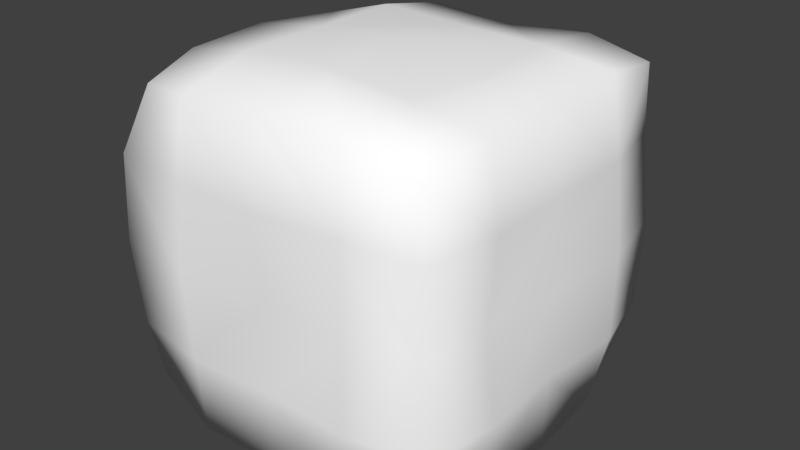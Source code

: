 # Source: wall.blend  (saved by Blender 2.78.0; exported with 4.5.12 LTS)
import bpy
from mathutils import Matrix  # noqa: F401  (used for matrix-valued properties, if any)

bpy.ops.wm.read_factory_settings(use_empty=True)
scene = bpy.context.scene
scene.name = 'Scene'

# ---- collections
col_collection_1 = bpy.data.collections.new('Collection 1'); scene.collection.children.link(col_collection_1)

# ---- materials (node trees are filled in below, after node groups)
mat_killerfrosticeblock = bpy.data.materials.new('KillerFrostIceBlock')
mat_killerfrosticeblock.alpha_threshold = 0.0
mat_killerfrosticeblock.use_transparent_shadow = False
mat_killerfrosticeblock.diffuse_color = (1.0, 1.0, 1.0, 1.0)
mat_killerfrosticeblock.roughness = 0.5
mat_killerfrosticeblock.specular_intensity = 1.0

# ---- material node trees

# ---- world
world_world = bpy.data.worlds.new('World'); scene.world = world_world
world_world.color = (0.05088, 0.05088, 0.05088)
world_world.use_sun_shadow = False
world_world.sun_shadow_jitter_overblur = 0.0
world_world.cycles.sampling_method = 'MANUAL'

# ---- meshes
me_killerfrosticeblock = bpy.data.meshes.new('KillerFrostIceBlock')
me_killerfrosticeblock.from_pydata([(0.2789, 0.1423, 0.1421), (0.2528, 0.2584, -0.001735), (0.2581, 0.2627, 0.1417), (0.2766, 0.1422, -8.3e-05), (0.2648, 0.000172, 0.1411), (0.283, -0.1417, 0.1414), (0.2421, -0.2377, 0.2417), (0.2645, -0.2591, 0.1393), (0.141, -0.2615, 0.141), (0.1399, -0.2618, 0.2641), (7.4e-05, -0.2751, 0.1426), (0.1423, -0.1423, 0.283), (0.2658, -0.1413, 0.2598), (0.2462, 0.000132, 0.2553), (0.1409, 0.000348, 0.2786), (1.7e-05, -0.1424, 0.2794), (0.000273, -0.2721, 0.2703), (-0.1425, -0.1423, 0.2869), (-0.142, -0.2733, 0.2753), (-0.142, -0.2831, 0.1424), (-0.2639, -0.2387, 0.2504), (-0.2716, -0.141, 0.2688), (-0.1431, -1.1e-05, 0.2962), (-0.2786, 1e-06, 0.2784), (-0.2731, 0.1411, 0.2737), (-0.1425, 0.1425, 0.2866), (-2e-05, 0.1424, 0.2931), (0.1415, 0.1428, 0.2795), (4.2e-05, 3.5e-05, 0.2742), (2.6e-05, 0.2682, 0.2732), (0.1418, 0.1427, -0.2894), (-0.000364, 0.2536, -0.2711), (0.1425, 0.2683, -0.2701), (0.2546, 0.2528, -0.2505), (0.2501, 0.1405, -0.2674), (-0.1424, 6.9e-05, -0.2744), (-0.2655, 0.1408, -0.2639), (-0.1421, 0.1422, -0.2811), (-0.000605, 0.1437, -0.2947), (0.1404, 0.001956, -0.3036), (0.267, -6e-05, -0.2701), (-0.000485, 0.000198, -0.2855), (-0.1425, -0.1425, -0.2768), (0.142, -0.1412, -0.2858), (0.000111, -0.1422, -0.2847), (0.1405, -0.2606, -0.248), (-0.2623, -0.256, -0.2626), (-0.1423, -0.2685, -0.2666), (0.142, 0.2729, -0.000176), (0.1407, 0.2817, -0.1419), (0.001117, 0.2999, -0.000213), (5e-06, 0.2832, -0.1424), (-0.1425, 0.2867, -3.2e-05), (-0.1423, 0.2878, -0.1427), (0.1421, 0.284, 0.1425), (4.3e-05, 0.294, 0.1425), (-0.1424, 0.2874, 0.1426), (-0.1407, 0.2581, 0.2704), (0.1421, 0.2756, 0.2724), (-0.1421, 0.263, -0.2699), (-0.2486, 0.239, -0.2414), (-0.2838, 0.1424, 0.1425), (-0.2772, 0.1423, 1.5e-05), (-0.2785, -0.000158, 0.1423), (-0.2793, -0.000393, 0.000112), (-0.2901, -0.1422, 0.1421), (-0.2865, -0.1424, 1.7e-05), (-0.2625, -0.2623, 0.1417), (-0.2637, 0.2637, 0.1417), (-0.2378, 0.2452, 0.2456), (-0.142, -0.2662, 0.000528), (-0.2651, -0.2662, -0.00012), (-0.2856, -0.1427, -0.1423), (-0.2671, -0.000475, -0.1424), (-0.2763, 0.1419, -0.1422), (-0.2714, -0.000588, -0.2663), (-0.2734, -0.1428, -0.2772), (-0.2482, 0.2566, -0.1384), (-0.2698, 0.2667, 4.5e-05), (-0.1424, -0.2835, -0.1424), (0.000954, -0.265, -0.2586), (6.4e-05, -0.2831, -0.1421), (0.142, -0.2787, -0.1417), (0.2421, -0.2398, -0.2377), (0.2635, -0.2641, -0.1414), (0.1424, -0.2809, -5.2e-05), (0.2715, -0.271, 1.9e-05), (0.000556, -0.2631, 0.000384), (-0.2731, -0.266, -0.1425), (0.2774, -0.1426, 8.9e-05), (0.2911, -0.1427, -0.1422), (0.2929, -0.000503, -0.1421), (0.2813, -0.000127, -0.000218), (0.2783, 0.1419, -0.1427), (0.2639, -0.1413, -0.2636), (0.2595, 0.2668, -0.144), (0.2447, 0.2412, 0.2495), (0.2579, 0.1416, 0.26)], [], [(0, 1, 2), (1, 0, 3), (4, 3, 0), (5, 6, 7), (6, 8, 7), (9, 8, 6), (9, 10, 8), (6, 11, 9), (11, 6, 12), (13, 11, 12), (14, 11, 13), (14, 15, 11), (15, 9, 11), (9, 15, 16), (17, 16, 15), (16, 17, 18), (16, 10, 9), (16, 19, 10), (18, 19, 16), (20, 19, 18), (17, 20, 18), (21, 20, 17), (22, 21, 17), (23, 21, 22), (22, 24, 23), (24, 22, 25), (26, 14, 27), (14, 26, 28), (25, 28, 26), (28, 25, 22), (17, 28, 22), (28, 17, 15), (15, 14, 28), (27, 29, 26), (13, 27, 14), (30, 31, 32), (33, 30, 32), (30, 33, 34), (35, 36, 37), (37, 31, 38), (31, 30, 38), (39, 38, 30), (34, 39, 30), (39, 34, 40), (41, 42, 35), (37, 41, 35), (41, 37, 38), (38, 39, 41), (43, 41, 39), (41, 43, 44), (42, 41, 44), (40, 43, 39), (45, 44, 43), (46, 42, 47), (48, 49, 50), (50, 49, 51), (51, 52, 50), (52, 51, 53), (50, 54, 48), (54, 50, 55), (52, 55, 50), (55, 52, 56), (57, 55, 56), (55, 58, 54), (51, 59, 53), (60, 53, 59), (61, 62, 63), (63, 62, 64), (63, 64, 65), (65, 64, 66), (65, 66, 67), (68, 62, 61), (61, 69, 68), (20, 65, 67), (19, 20, 67), (70, 67, 71), (67, 66, 71), (66, 72, 71), (66, 73, 72), (64, 73, 66), (64, 74, 73), (74, 64, 62), (72, 75, 76), (75, 72, 73), (62, 77, 74), (78, 77, 62), (62, 68, 78), (79, 80, 81), (82, 83, 84), (85, 84, 86), (84, 85, 82), (87, 82, 85), (82, 87, 81), (70, 81, 87), (81, 70, 79), (71, 79, 70), (79, 71, 88), (71, 72, 88), (67, 70, 19), (70, 10, 19), (10, 70, 87), (10, 87, 8), (8, 87, 85), (8, 85, 7), (7, 85, 86), (89, 7, 86), (84, 89, 86), (89, 84, 90), (91, 89, 90), (89, 91, 92), (93, 92, 91), (92, 93, 3), (3, 4, 92), (5, 92, 4), (92, 5, 89), (7, 89, 5), (84, 83, 90), (90, 83, 94), (94, 91, 90), (1, 93, 95), (3, 93, 1), (96, 0, 2), (97, 0, 96), (13, 0, 97), (0, 13, 4), (13, 5, 4), (12, 5, 13), (6, 5, 12), (25, 69, 24), (69, 25, 57), (26, 57, 25), (57, 26, 29), (29, 27, 58), (58, 27, 96), (96, 27, 97), (27, 13, 97), (36, 35, 75), (60, 37, 36), (37, 60, 59), (31, 37, 59), (75, 42, 76), (42, 75, 35), (43, 40, 94), (83, 43, 94), (43, 83, 45), (44, 45, 80), (80, 42, 44), (42, 80, 47), (42, 46, 76), (49, 1, 95), (1, 54, 2), (54, 1, 48), (1, 49, 48), (68, 52, 78), (56, 52, 68), (69, 56, 68), (57, 56, 69), (29, 55, 57), (58, 55, 29), (96, 54, 58), (54, 96, 2), (33, 49, 95), (49, 33, 32), (31, 49, 32), (49, 31, 51), (59, 51, 31), (53, 60, 77), (77, 52, 53), (52, 77, 78), (69, 61, 24), (63, 24, 61), (24, 63, 23), (23, 63, 21), (21, 63, 65), (21, 65, 20), (46, 72, 76), (73, 36, 75), (74, 36, 73), (74, 60, 36), (77, 60, 74), (46, 79, 88), (79, 46, 47), (80, 79, 47), (45, 81, 80), (81, 45, 82), (83, 82, 45), (72, 46, 88), (91, 94, 40), (34, 91, 40), (91, 34, 93), (33, 93, 34), (93, 33, 95)])
me_killerfrosticeblock.polygons.foreach_set('use_smooth', [True] * 192)
_uv = me_killerfrosticeblock.uv_layers.new(name='UVMap')
_uv.uv.foreach_set('vector', [0.916, 0.3804, 0.9985, 0.2573, 0.9985, 0.3804, 0.9985, 0.2573, 0.916, 0.3804, 0.916, 0.2573, 0.8335, 0.3804, 0.916, 0.2573, 0.916, 0.3804, 0.751, 0.3804, 0.6685, 0.5034, 0.6685, 0.3804, 0.6685, 0.5034, 0.5859, 0.3804, 0.6685, 0.3804, 0.5859, 0.5034, 0.5859, 0.3804, 0.6685, 0.5034, 0.5859, 0.5034, 0.5034, 0.3804, 0.5859, 0.3804, 0.6685, 0.5034, 0.5859, 0.6265, 0.5859, 0.5034, 0.5859, 0.6265, 0.6685, 0.5034, 0.6685, 0.6265, 0.6685, 0.7495, 0.5859, 0.6265, 0.6685, 0.6265, 0.5859, 0.7495, 0.5859, 0.6265, 0.6685, 0.7495, 0.5859, 0.7495, 0.5034, 0.6265, 0.5859, 0.6265, 0.5034, 0.6265, 0.5859, 0.5034, 0.5859, 0.6265, 0.5859, 0.5034, 0.5034, 0.6265, 0.5034, 0.5034, 0.4214, 0.6265, 0.5034, 0.5034, 0.5034, 0.6265, 0.5034, 0.5034, 0.4214, 0.6265, 0.4214, 0.5034, 0.5034, 0.5034, 0.5034, 0.3804, 0.5859, 0.5034, 0.5034, 0.5034, 0.4214, 0.3804, 0.5034, 0.3804, 0.4214, 0.5034, 0.4214, 0.3804, 0.5034, 0.5034, 0.3389, 0.5034, 0.4214, 0.3804, 0.4214, 0.5034, 0.4214, 0.6265, 0.3389, 0.5034, 0.4214, 0.5034, 0.3389, 0.6265, 0.3389, 0.5034, 0.4214, 0.6265, 0.4214, 0.7495, 0.3389, 0.6265, 0.4214, 0.6265, 0.3389, 0.7495, 0.3389, 0.6265, 0.4214, 0.7495, 0.4214, 0.7495, 0.3389, 0.8724, 0.3389, 0.7495, 0.3389, 0.8724, 0.4214, 0.7495, 0.4214, 0.8724, 0.5034, 0.8724, 0.5859, 0.7495, 0.5859, 0.8724, 0.5859, 0.7495, 0.5034, 0.8724, 0.5034, 0.7495, 0.4214, 0.8724, 0.5034, 0.7495, 0.5034, 0.8724, 0.5034, 0.7495, 0.4214, 0.8724, 0.4214, 0.7495, 0.4214, 0.6265, 0.5034, 0.7495, 0.4214, 0.7495, 0.5034, 0.7495, 0.4214, 0.6265, 0.5034, 0.6265, 0.5034, 0.6265, 0.5859, 0.7495, 0.5034, 0.7495, 0.5859, 0.8724, 0.5034, 0.9954, 0.5034, 0.8724, 0.6685, 0.7495, 0.5859, 0.8724, 0.5859, 0.7495, 0.08832, 0.875, 0.1666, 0.995, 0.08832, 0.995, 0.01003, 0.995, 0.08832, 0.875, 0.08832, 0.995, 0.08832, 0.875, 0.01003, 0.995, 0.01003, 0.875, 0.245, 0.755, 0.3232, 0.875, 0.245, 0.875, 0.245, 0.875, 0.1666, 0.995, 0.1666, 0.875, 0.1666, 0.995, 0.08832, 0.875, 0.1666, 0.875, 0.08832, 0.755, 0.1666, 0.875, 0.08832, 0.875, 0.01003, 0.875, 0.08832, 0.755, 0.08832, 0.875, 0.08832, 0.755, 0.01003, 0.875, 0.01003, 0.755, 0.1666, 0.755, 0.245, 0.635, 0.245, 0.755, 0.245, 0.875, 0.1666, 0.755, 0.245, 0.755, 0.1666, 0.755, 0.245, 0.875, 0.1666, 0.875, 0.1666, 0.875, 0.08832, 0.755, 0.1666, 0.755, 0.08832, 0.635, 0.1666, 0.755, 0.08832, 0.755, 0.1666, 0.755, 0.08832, 0.635, 0.1666, 0.635, 0.245, 0.635, 0.1666, 0.755, 0.1666, 0.635, 0.01003, 0.755, 0.08832, 0.635, 0.08832, 0.755, 0.08832, 0.5149, 0.1666, 0.635, 0.08832, 0.635, 0.3232, 0.5149, 0.245, 0.635, 0.245, 0.5149, 0.7627, 0.7549, 0.7627, 0.6348, 0.8408, 0.7549, 0.8408, 0.7549, 0.7627, 0.6348, 0.8408, 0.6348, 0.8408, 0.6348, 0.9194, 0.7549, 0.8408, 0.7549, 0.9194, 0.7549, 0.8408, 0.6348, 0.9194, 0.6348, 0.8408, 0.7549, 0.7627, 0.8749, 0.7627, 0.7549, 0.7627, 0.8749, 0.8408, 0.7549, 0.8408, 0.8749, 0.9194, 0.7549, 0.8408, 0.8749, 0.8408, 0.7549, 0.8408, 0.8749, 0.9194, 0.7549, 0.9194, 0.8749, 0.9194, 0.9949, 0.8408, 0.8749, 0.9194, 0.8749, 0.8408, 0.8749, 0.7627, 0.9949, 0.7627, 0.8749, 0.8408, 0.6348, 0.9194, 0.5149, 0.9194, 0.6348, 0.9976, 0.5149, 0.9194, 0.6348, 0.9194, 0.5149, 0.09149, 0.3804, 0.09149, 0.2573, 0.174, 0.3804, 0.174, 0.3804, 0.09149, 0.2573, 0.174, 0.2573, 0.174, 0.3804, 0.174, 0.2573, 0.2563, 0.3804, 0.2563, 0.3804, 0.174, 0.2573, 0.2563, 0.2573, 0.2563, 0.3804, 0.2563, 0.2573, 0.3389, 0.3804, 0.009026, 0.3804, 0.09149, 0.2573, 0.09149, 0.3804, 0.09149, 0.3804, 0.009026, 0.5034, 0.009026, 0.3804, 0.3389, 0.5034, 0.2563, 0.3804, 0.3389, 0.3804, 0.4214, 0.3804, 0.3389, 0.5034, 0.3389, 0.3804, 0.4214, 0.2573, 0.3389, 0.3804, 0.3389, 0.2573, 0.3389, 0.3804, 0.2563, 0.2573, 0.3389, 0.2573, 0.2563, 0.2573, 0.2563, 0.1348, 0.3389, 0.2573, 0.2563, 0.2573, 0.174, 0.1348, 0.2563, 0.1348, 0.174, 0.2573, 0.174, 0.1348, 0.2563, 0.2573, 0.174, 0.2573, 0.09149, 0.1348, 0.174, 0.1348, 0.09149, 0.1348, 0.174, 0.2573, 0.09149, 0.2573, 0.2563, 0.1348, 0.174, 0.01172, 0.2563, 0.01172, 0.174, 0.01172, 0.2563, 0.1348, 0.174, 0.1348, 0.09149, 0.2573, 0.009026, 0.1348, 0.09149, 0.1348, 0.009026, 0.2573, 0.009026, 0.1348, 0.09149, 0.2573, 0.09149, 0.2573, 0.009026, 0.3804, 0.009026, 0.2573, 0.4214, 0.1348, 0.5034, 0.01172, 0.5034, 0.1348, 0.5859, 0.1348, 0.6685, 0.01172, 0.6685, 0.1348, 0.5859, 0.2573, 0.6685, 0.1348, 0.6685, 0.2573, 0.6685, 0.1348, 0.5859, 0.2573, 0.5859, 0.1348, 0.5034, 0.2573, 0.5859, 0.1348, 0.5859, 0.2573, 0.5859, 0.1348, 0.5034, 0.2573, 0.5034, 0.1348, 0.4214, 0.2573, 0.5034, 0.1348, 0.5034, 0.2573, 0.5034, 0.1348, 0.4214, 0.2573, 0.4214, 0.1348, 0.3389, 0.2573, 0.4214, 0.1348, 0.4214, 0.2573, 0.4214, 0.1348, 0.3389, 0.2573, 0.3389, 0.1348, 0.3389, 0.2573, 0.2563, 0.1348, 0.3389, 0.1348, 0.3389, 0.3804, 0.4214, 0.2573, 0.4214, 0.3804, 0.4214, 0.2573, 0.5034, 0.3804, 0.4214, 0.3804, 0.5034, 0.3804, 0.4214, 0.2573, 0.5034, 0.2573, 0.5034, 0.3804, 0.5034, 0.2573, 0.5859, 0.3804, 0.5859, 0.3804, 0.5034, 0.2573, 0.5859, 0.2573, 0.5859, 0.3804, 0.5859, 0.2573, 0.6685, 0.3804, 0.6685, 0.3804, 0.5859, 0.2573, 0.6685, 0.2573, 0.751, 0.2573, 0.6685, 0.3804, 0.6685, 0.2573, 0.6685, 0.1348, 0.751, 0.2573, 0.6685, 0.2573, 0.751, 0.2573, 0.6685, 0.1348, 0.751, 0.1348, 0.8335, 0.1348, 0.751, 0.2573, 0.751, 0.1348, 0.751, 0.2573, 0.8335, 0.1348, 0.8335, 0.2573, 0.916, 0.1348, 0.8335, 0.2573, 0.8335, 0.1348, 0.8335, 0.2573, 0.916, 0.1348, 0.916, 0.2573, 0.916, 0.2573, 0.8335, 0.3804, 0.8335, 0.2573, 0.751, 0.3804, 0.8335, 0.2573, 0.8335, 0.3804, 0.8335, 0.2573, 0.751, 0.3804, 0.751, 0.2573, 0.6685, 0.3804, 0.751, 0.2573, 0.751, 0.3804, 0.6685, 0.1348, 0.6685, 0.01172, 0.751, 0.1348, 0.751, 0.1348, 0.6685, 0.01172, 0.751, 0.01172, 0.751, 0.01172, 0.8335, 0.1348, 0.751, 0.1348, 0.9985, 0.2573, 0.916, 0.1348, 0.9985, 0.1348, 0.916, 0.2573, 0.916, 0.1348, 0.9985, 0.2573, 0.9985, 0.5034, 0.916, 0.3804, 0.9985, 0.3804, 0.916, 0.5034, 0.916, 0.3804, 0.9985, 0.5034, 0.8335, 0.5034, 0.916, 0.3804, 0.916, 0.5034, 0.916, 0.3804, 0.8335, 0.5034, 0.8335, 0.3804, 0.8335, 0.5034, 0.751, 0.3804, 0.8335, 0.3804, 0.751, 0.5034, 0.751, 0.3804, 0.8335, 0.5034, 0.6685, 0.5034, 0.751, 0.3804, 0.751, 0.5034, 0.4214, 0.8724, 0.3389, 0.9954, 0.3389, 0.8724, 0.3389, 0.9954, 0.4214, 0.8724, 0.4214, 0.9954, 0.5034, 0.8724, 0.4214, 0.9954, 0.4214, 0.8724, 0.4214, 0.9954, 0.5034, 0.8724, 0.5034, 0.9954, 0.5034, 0.9954, 0.5859, 0.8724, 0.5859, 0.9954, 0.5859, 0.9954, 0.5859, 0.8724, 0.6685, 0.9954, 0.6685, 0.9954, 0.5859, 0.8724, 0.6685, 0.8724, 0.5859, 0.8724, 0.6685, 0.7495, 0.6685, 0.8724, 0.3232, 0.875, 0.245, 0.755, 0.3232, 0.755, 0.3232, 0.995, 0.245, 0.875, 0.3232, 0.875, 0.245, 0.875, 0.3232, 0.995, 0.245, 0.995, 0.1666, 0.995, 0.245, 0.875, 0.245, 0.995, 0.3232, 0.755, 0.245, 0.635, 0.3232, 0.635, 0.245, 0.635, 0.3232, 0.755, 0.245, 0.755, 0.08832, 0.635, 0.01003, 0.755, 0.01003, 0.635, 0.01003, 0.5149, 0.08832, 0.635, 0.01003, 0.635, 0.08832, 0.635, 0.01003, 0.5149, 0.08832, 0.5149, 0.1666, 0.635, 0.08832, 0.5149, 0.1666, 0.5149, 0.1666, 0.5149, 0.245, 0.635, 0.1666, 0.635, 0.245, 0.635, 0.1666, 0.5149, 0.245, 0.5149, 0.245, 0.635, 0.3232, 0.5149, 0.3232, 0.635, 0.7627, 0.6348, 0.6841, 0.7549, 0.6841, 0.6348, 0.6841, 0.7549, 0.7627, 0.8749, 0.6841, 0.8749, 0.7627, 0.8749, 0.6841, 0.7549, 0.7627, 0.7549, 0.6841, 0.7549, 0.7627, 0.6348, 0.7627, 0.7549, 0.9976, 0.8749, 0.9194, 0.7549, 0.9976, 0.7549, 0.9194, 0.8749, 0.9194, 0.7549, 0.9976, 0.8749, 0.9976, 0.9949, 0.9194, 0.8749, 0.9976, 0.8749, 0.9194, 0.9949, 0.9194, 0.8749, 0.9976, 0.9949, 0.8408, 0.9949, 0.8408, 0.8749, 0.9194, 0.9949, 0.7627, 0.9949, 0.8408, 0.8749, 0.8408, 0.9949, 0.6841, 0.9949, 0.7627, 0.8749, 0.7627, 0.9949, 0.7627, 0.8749, 0.6841, 0.9949, 0.6841, 0.8749, 0.6841, 0.5149, 0.7627, 0.6348, 0.6841, 0.6348, 0.7627, 0.6348, 0.6841, 0.5149, 0.7627, 0.5149, 0.8408, 0.5149, 0.7627, 0.6348, 0.7627, 0.5149, 0.7627, 0.6348, 0.8408, 0.5149, 0.8408, 0.6348, 0.9194, 0.5149, 0.8408, 0.6348, 0.8408, 0.5149, 0.9194, 0.6348, 0.9976, 0.5149, 0.9976, 0.6348, 0.9976, 0.6348, 0.9194, 0.7549, 0.9194, 0.6348, 0.9194, 0.7549, 0.9976, 0.6348, 0.9976, 0.7549, 0.009026, 0.5034, 0.09149, 0.3804, 0.09149, 0.5034, 0.174, 0.3804, 0.09149, 0.5034, 0.09149, 0.3804, 0.09149, 0.5034, 0.174, 0.3804, 0.174, 0.5034, 0.174, 0.5034, 0.174, 0.3804, 0.2563, 0.5034, 0.2563, 0.5034, 0.174, 0.3804, 0.2563, 0.3804, 0.2563, 0.5034, 0.2563, 0.3804, 0.3389, 0.5034, 0.3389, 0.01172, 0.2563, 0.1348, 0.2563, 0.01172, 0.174, 0.1348, 0.09149, 0.01172, 0.174, 0.01172, 0.09149, 0.1348, 0.09149, 0.01172, 0.174, 0.1348, 0.09149, 0.1348, 0.009026, 0.01172, 0.09149, 0.01172, 0.009026, 0.1348, 0.009026, 0.01172, 0.09149, 0.1348, 0.3389, 0.01172, 0.4214, 0.1348, 0.3389, 0.1348, 0.4214, 0.1348, 0.3389, 0.01172, 0.4214, 0.01172, 0.5034, 0.01172, 0.4214, 0.1348, 0.4214, 0.01172, 0.5859, 0.01172, 0.5034, 0.1348, 0.5034, 0.01172, 0.5034, 0.1348, 0.5859, 0.01172, 0.5859, 0.1348, 0.6685, 0.01172, 0.5859, 0.1348, 0.5859, 0.01172, 0.2563, 0.1348, 0.3389, 0.01172, 0.3389, 0.1348, 0.8335, 0.1348, 0.751, 0.01172, 0.8335, 0.01172, 0.916, 0.01172, 0.8335, 0.1348, 0.8335, 0.01172, 0.8335, 0.1348, 0.916, 0.01172, 0.916, 0.1348, 0.9985, 0.01172, 0.916, 0.1348, 0.916, 0.01172, 0.916, 0.1348, 0.9985, 0.01172, 0.9985, 0.1348])
me_killerfrosticeblock.materials.append(mat_killerfrosticeblock)
me_killerfrosticeblock.use_remesh_preserve_volume = False
me_killerfrosticeblock.use_remesh_preserve_attributes = False
me_killerfrosticeblock.use_mirror_vertex_groups = False
me_killerfrosticeblock.update()
me_killerfrosticeblock.normals_split_custom_set([tuple(v) for v in zip(*[iter([0.9967, 0.03841, 0.07197, 0.692, 0.7219, 0.002836, 0.7034, 0.7058, 0.08416, 0.692, 0.7219, 0.002836, 0.9967, 0.03841, 0.07197, 0.9948, 0.1012, 0.01432, 0.9921, 0.03054, 0.1221, 0.9948, 0.1012, 0.01432, 0.9967, 0.03841, 0.07197, 0.9952, -0.04519, 0.08735, 0.5622, -0.61, 0.5584, 0.6698, -0.7214, 0.1759, 0.5622, -0.61, 0.5584, 0.0578, -0.9961, 0.06683, 0.6698, -0.7214, 0.1759, 0.1766, -0.736, 0.6535, 0.0578, -0.9961, 0.06683, 0.5622, -0.61, 0.5584, 0.1766, -0.736, 0.6535, 0.06871, -0.9969, -0.03732, 0.0578, -0.9961, 0.06683, 0.5622, -0.61, 0.5584, 0.09221, -0.06781, 0.9934, 0.1766, -0.736, 0.6535, 0.09221, -0.06781, 0.9934, 0.5622, -0.61, 0.5584, 0.7316, -0.08101, 0.6769, 0.7061, 0.01775, 0.7079, 0.09221, -0.06781, 0.9934, 0.7316, -0.08101, 0.6769, 0.1092, -0.002764, 0.994, 0.09221, -0.06781, 0.9934, 0.7061, 0.01775, 0.7079, 0.1092, -0.002764, 0.994, 0.02307, -0.02754, 0.9994, 0.09221, -0.06781, 0.9934, 0.02307, -0.02754, 0.9994, 0.1766, -0.736, 0.6535, 0.09221, -0.06781, 0.9934, 0.1766, -0.736, 0.6535, 0.02307, -0.02754, 0.9994, 0.06779, -0.7246, 0.6858, -0.04498, -0.07371, 0.9963, 0.06779, -0.7246, 0.6858, 0.02307, -0.02754, 0.9994, 0.06779, -0.7246, 0.6858, -0.04498, -0.07371, 0.9963, -0.1405, -0.7081, 0.692, 0.06779, -0.7246, 0.6858, 0.06871, -0.9969, -0.03732, 0.1766, -0.736, 0.6535, 0.06779, -0.7246, 0.6858, -0.07894, -0.9968, -0.01254, 0.06871, -0.9969, -0.03732, -0.1405, -0.7081, 0.692, -0.07894, -0.9968, -0.01254, 0.06779, -0.7246, 0.6858, -0.6459, -0.5371, 0.5425, -0.07894, -0.9968, -0.01254, -0.1405, -0.7081, 0.692, -0.04498, -0.07371, 0.9963, -0.6459, -0.5371, 0.5425, -0.1405, -0.7081, 0.692, -0.707, -0.1074, 0.699, -0.6459, -0.5371, 0.5425, -0.04498, -0.07371, 0.9963, 0.01315, -0.004006, 0.9999, -0.707, -0.1074, 0.699, -0.04498, -0.07371, 0.9963, -0.7497, -0.01503, 0.6616, -0.707, -0.1074, 0.699, 0.01315, -0.004006, 0.9999, 0.01315, -0.004006, 0.9999, -0.7127, 0.2041, 0.6711, -0.7497, -0.01503, 0.6616, -0.7127, 0.2041, 0.6711, 0.01315, -0.004006, 0.9999, -0.06718, 0.09936, 0.9928, 0.01111, 0.02601, 0.9996, 0.1092, -0.002764, 0.994, 0.1321, 0.03819, 0.9905, 0.1092, -0.002764, 0.994, 0.01111, 0.02601, 0.9996, 0.02359, -0.03542, 0.9991, -0.06718, 0.09936, 0.9928, 0.02359, -0.03542, 0.9991, 0.01111, 0.02601, 0.9996, 0.02359, -0.03542, 0.9991, -0.06718, 0.09936, 0.9928, 0.01315, -0.004006, 0.9999, -0.04498, -0.07371, 0.9963, 0.02359, -0.03542, 0.9991, 0.01315, -0.004006, 0.9999, 0.02359, -0.03542, 0.9991, -0.04498, -0.07371, 0.9963, 0.02307, -0.02754, 0.9994, 0.02307, -0.02754, 0.9994, 0.1092, -0.002764, 0.994, 0.02359, -0.03542, 0.9991, 0.1321, 0.03819, 0.9905, -0.03128, 0.6829, 0.7299, 0.01111, 0.02601, 0.9996, 0.7061, 0.01775, 0.7079, 0.1321, 0.03819, 0.9905, 0.1092, -0.002764, 0.994, 0.1115, 0.1296, -0.9853, -0.005459, 0.6804, -0.7328, 0.06982, 0.7288, -0.6812, 0.6306, 0.5544, -0.5431, 0.1115, 0.1296, -0.9853, 0.06982, 0.7288, -0.6812, 0.1115, 0.1296, -0.9853, 0.6306, 0.5544, -0.5431, 0.6794, 0.09653, -0.7274, -0.07898, -0.006068, -0.9969, -0.7157, 0.1202, -0.688, -0.1201, 0.05128, -0.9914, -0.1201, 0.05128, -0.9914, -0.005459, 0.6804, -0.7328, -0.04965, 0.09451, -0.9943, -0.005459, 0.6804, -0.7328, 0.1115, 0.1296, -0.9853, -0.04965, 0.09451, -0.9943, 0.07829, -0.03843, -0.9962, -0.04965, 0.09451, -0.9943, 0.1115, 0.1296, -0.9853, 0.6794, 0.09653, -0.7274, 0.07829, -0.03843, -0.9962, 0.1115, 0.1296, -0.9853, 0.07829, -0.03843, -0.9962, 0.6794, 0.09653, -0.7274, 0.7268, 0.01525, -0.6867, -0.08651, -0.0449, -0.9952, -0.02705, -0.04744, -0.9985, -0.07898, -0.006068, -0.9969, -0.1201, 0.05128, -0.9914, -0.08651, -0.0449, -0.9952, -0.07898, -0.006068, -0.9969, -0.08651, -0.0449, -0.9952, -0.1201, 0.05128, -0.9914, -0.04965, 0.09451, -0.9943, -0.04965, 0.09451, -0.9943, 0.07829, -0.03843, -0.9962, -0.08651, -0.0449, -0.9952, 0.07813, -0.186, -0.9794, -0.08651, -0.0449, -0.9952, 0.07829, -0.03843, -0.9962, -0.08651, -0.0449, -0.9952, 0.07813, -0.186, -0.9794, -0.01898, -0.1186, -0.9928, -0.02705, -0.04744, -0.9985, -0.08651, -0.0449, -0.9952, -0.01898, -0.1186, -0.9928, 0.7268, 0.01525, -0.6867, 0.07813, -0.186, -0.9794, 0.07829, -0.03843, -0.9962, 0.126, -0.7506, -0.6486, -0.01898, -0.1186, -0.9928, 0.07813, -0.186, -0.9794, -0.5626, -0.5749, -0.5941, -0.02705, -0.04744, -0.9985, -0.01918, -0.697, -0.7168, 0.1588, 0.9873, -0.008904, 0.07931, 0.995, -0.06129, 0.01259, 0.9995, -0.03031, 0.01259, 0.9995, -0.03031, 0.07931, 0.995, -0.06129, 0.01014, 0.9884, -0.1515, 0.01014, 0.9884, -0.1515, -0.1205, 0.9925, -0.01899, 0.01259, 0.9995, -0.03031, -0.1205, 0.9925, -0.01899, 0.01014, 0.9884, -0.1515, -0.1236, 0.9883, -0.08954, 0.01259, 0.9995, -0.03031, 0.1538, 0.9875, 0.03331, 0.1588, 0.9873, -0.008904, 0.1538, 0.9875, 0.03331, 0.01259, 0.9995, -0.03031, -0.01325, 0.9949, 0.1004, -0.1205, 0.9925, -0.01899, -0.01325, 0.9949, 0.1004, 0.01259, 0.9995, -0.03031, -0.01325, 0.9949, 0.1004, -0.1205, 0.9925, -0.01899, -0.1181, 0.987, 0.1094, -0.1582, 0.6588, 0.7355, -0.01325, 0.9949, 0.1004, -0.1181, 0.987, 0.1094, -0.01325, 0.9949, 0.1004, 0.1788, 0.6941, 0.6973, 0.1538, 0.9875, 0.03331, 0.01014, 0.9884, -0.1515, -0.1433, 0.6677, -0.7305, -0.1236, 0.9883, -0.08954, -0.6442, 0.5603, -0.5206, -0.1236, 0.9883, -0.08954, -0.1433, 0.6677, -0.7305, -0.9954, 0.08672, 0.04094, -0.9976, 0.06271, -0.02891, -0.9995, 0.02102, 0.02276, -0.9995, 0.02102, 0.02276, -0.9976, 0.06271, -0.02891, -0.9991, 0.02679, -0.03383, -0.9995, 0.02102, 0.02276, -0.9991, 0.02679, -0.03383, -0.9969, -0.06218, 0.04918, -0.9969, -0.06218, 0.04918, -0.9991, 0.02679, -0.03383, -0.9982, -0.05665, -0.01903, -0.9969, -0.06218, 0.04918, -0.9982, -0.05665, -0.01903, -0.6588, -0.75, 0.05893, -0.7183, 0.6812, 0.1414, -0.9976, 0.06271, -0.02891, -0.9954, 0.08672, 0.04094, -0.9954, 0.08672, 0.04094, -0.5461, 0.6158, 0.568, -0.7183, 0.6812, 0.1414, -0.6459, -0.5371, 0.5425, -0.9969, -0.06218, 0.04918, -0.6588, -0.75, 0.05893, -0.07894, -0.9968, -0.01254, -0.6459, -0.5371, 0.5425, -0.6588, -0.75, 0.05893, -0.006709, -0.9996, 0.02772, -0.6588, -0.75, 0.05893, -0.6551, -0.7541, 0.04576, -0.6588, -0.75, 0.05893, -0.9982, -0.05665, -0.01903, -0.6551, -0.7541, 0.04576, -0.9982, -0.05665, -0.01903, -0.9996, -0.009512, -0.02658, -0.6551, -0.7541, 0.04576, -0.9982, -0.05665, -0.01903, -0.9989, 0.0373, -0.0295, -0.9996, -0.009512, -0.02658, -0.9991, 0.02679, -0.03383, -0.9989, 0.0373, -0.0295, -0.9982, -0.05665, -0.01903, -0.9991, 0.02679, -0.03383, -0.9945, 0.09181, -0.05128, -0.9989, 0.0373, -0.0295, -0.9945, 0.09181, -0.05128, -0.9991, 0.02679, -0.03383, -0.9976, 0.06271, -0.02891, -0.9996, -0.009512, -0.02658, -0.7323, 0.06407, -0.678, -0.6641, -0.04472, -0.7463, -0.7323, 0.06407, -0.678, -0.9996, -0.009512, -0.02658, -0.9989, 0.0373, -0.0295, -0.9976, 0.06271, -0.02891, -0.7049, 0.7031, -0.09327, -0.9945, 0.09181, -0.05128, -0.7471, 0.6623, -0.05647, -0.7049, 0.7031, -0.09327, -0.9976, 0.06271, -0.02891, -0.9976, 0.06271, -0.02891, -0.7183, 0.6812, 0.1414, -0.7471, 0.6623, -0.05647, -0.04303, -0.9989, -0.01598, 0.04166, -0.7172, -0.6957, 0.02106, -0.9997, -0.01128, 0.06805, -0.9941, -0.08499, 0.5386, -0.6054, -0.586, 0.6719, -0.7238, -0.1569, -0.02494, -0.9985, 0.04844, 0.6719, -0.7238, -0.1569, 0.7148, -0.6993, 0.01038, 0.6719, -0.7238, -0.1569, -0.02494, -0.9985, 0.04844, 0.06805, -0.9941, -0.08499, -0.004545, -0.9993, 0.03608, 0.06805, -0.9941, -0.08499, -0.02494, -0.9985, 0.04844, 0.06805, -0.9941, -0.08499, -0.004545, -0.9993, 0.03608, 0.02106, -0.9997, -0.01128, -0.006709, -0.9996, 0.02772, 0.02106, -0.9997, -0.01128, -0.004545, -0.9993, 0.03608, 0.02106, -0.9997, -0.01128, -0.006709, -0.9996, 0.02772, -0.04303, -0.9989, -0.01598, -0.6551, -0.7541, 0.04576, -0.04303, -0.9989, -0.01598, -0.006709, -0.9996, 0.02772, -0.04303, -0.9989, -0.01598, -0.6551, -0.7541, 0.04576, -0.7235, -0.6892, -0.03983, -0.6551, -0.7541, 0.04576, -0.9996, -0.009512, -0.02658, -0.7235, -0.6892, -0.03983, -0.6588, -0.75, 0.05893, -0.006709, -0.9996, 0.02772, -0.07894, -0.9968, -0.01254, -0.006709, -0.9996, 0.02772, 0.06871, -0.9969, -0.03732, -0.07894, -0.9968, -0.01254, 0.06871, -0.9969, -0.03732, -0.006709, -0.9996, 0.02772, -0.004545, -0.9993, 0.03608, 0.06871, -0.9969, -0.03732, -0.004545, -0.9993, 0.03608, 0.0578, -0.9961, 0.06683, 0.0578, -0.9961, 0.06683, -0.004545, -0.9993, 0.03608, -0.02494, -0.9985, 0.04844, 0.0578, -0.9961, 0.06683, -0.02494, -0.9985, 0.04844, 0.6698, -0.7214, 0.1759, 0.6698, -0.7214, 0.1759, -0.02494, -0.9985, 0.04844, 0.7148, -0.6993, 0.01038, 0.9975, -0.06776, 0.01835, 0.6698, -0.7214, 0.1759, 0.7148, -0.6993, 0.01038, 0.6719, -0.7238, -0.1569, 0.9975, -0.06776, 0.01835, 0.7148, -0.6993, 0.01038, 0.9975, -0.06776, 0.01835, 0.6719, -0.7238, -0.1569, 0.9901, -0.1228, -0.06831, 0.9972, 0.04284, -0.06205, 0.9975, -0.06776, 0.01835, 0.9901, -0.1228, -0.06831, 0.9975, -0.06776, 0.01835, 0.9972, 0.04284, -0.06205, 0.997, 0.03125, 0.0707, 0.9921, 0.1029, -0.07138, 0.997, 0.03125, 0.0707, 0.9972, 0.04284, -0.06205, 0.997, 0.03125, 0.0707, 0.9921, 0.1029, -0.07138, 0.9948, 0.1012, 0.01432, 0.9948, 0.1012, 0.01432, 0.9921, 0.03054, 0.1221, 0.997, 0.03125, 0.0707, 0.9952, -0.04519, 0.08735, 0.997, 0.03125, 0.0707, 0.9921, 0.03054, 0.1221, 0.997, 0.03125, 0.0707, 0.9952, -0.04519, 0.08735, 0.9975, -0.06776, 0.01835, 0.6698, -0.7214, 0.1759, 0.9975, -0.06776, 0.01835, 0.9952, -0.04519, 0.08735, 0.6719, -0.7238, -0.1569, 0.5386, -0.6054, -0.586, 0.9901, -0.1228, -0.06831, 0.9901, -0.1228, -0.06831, 0.5386, -0.6054, -0.586, 0.6831, -0.1762, -0.7088, 0.6831, -0.1762, -0.7088, 0.9972, 0.04284, -0.06205, 0.9901, -0.1228, -0.06831, 0.692, 0.7219, 0.002836, 0.9921, 0.1029, -0.07138, 0.6896, 0.7238, -0.02544, 0.9948, 0.1012, 0.01432, 0.9921, 0.1029, -0.07138, 0.692, 0.7219, 0.002836, 0.6269, 0.5181, 0.5819, 0.9967, 0.03841, 0.07197, 0.7034, 0.7058, 0.08416, 0.7097, 0.04001, 0.7034, 0.9967, 0.03841, 0.07197, 0.6269, 0.5181, 0.5819, 0.7061, 0.01775, 0.7079, 0.9967, 0.03841, 0.07197, 0.7097, 0.04001, 0.7034, 0.9967, 0.03841, 0.07197, 0.7061, 0.01775, 0.7079, 0.9921, 0.03054, 0.1221, 0.7061, 0.01775, 0.7079, 0.9952, -0.04519, 0.08735, 0.9921, 0.03054, 0.1221, 0.7316, -0.08101, 0.6769, 0.9952, -0.04519, 0.08735, 0.7061, 0.01775, 0.7079, 0.5622, -0.61, 0.5584, 0.9952, -0.04519, 0.08735, 0.7316, -0.08101, 0.6769, -0.06718, 0.09936, 0.9928, -0.5461, 0.6158, 0.568, -0.7127, 0.2041, 0.6711, -0.5461, 0.6158, 0.568, -0.06718, 0.09936, 0.9928, -0.1582, 0.6588, 0.7355, 0.01111, 0.02601, 0.9996, -0.1582, 0.6588, 0.7355, -0.06718, 0.09936, 0.9928, -0.1582, 0.6588, 0.7355, 0.01111, 0.02601, 0.9996, -0.03128, 0.6829, 0.7299, -0.03128, 0.6829, 0.7299, 0.1321, 0.03819, 0.9905, 0.1788, 0.6941, 0.6973, 0.1788, 0.6941, 0.6973, 0.1321, 0.03819, 0.9905, 0.6269, 0.5181, 0.5819, 0.6269, 0.5181, 0.5819, 0.1321, 0.03819, 0.9905, 0.7097, 0.04001, 0.7034, 0.1321, 0.03819, 0.9905, 0.7061, 0.01775, 0.7079, 0.7097, 0.04001, 0.7034, -0.7157, 0.1202, -0.688, -0.07898, -0.006068, -0.9969, -0.7323, 0.06407, -0.678, -0.6442, 0.5603, -0.5206, -0.1201, 0.05128, -0.9914, -0.7157, 0.1202, -0.688, -0.1201, 0.05128, -0.9914, -0.6442, 0.5603, -0.5206, -0.1433, 0.6677, -0.7305, -0.005459, 0.6804, -0.7328, -0.1201, 0.05128, -0.9914, -0.1433, 0.6677, -0.7305, -0.7323, 0.06407, -0.678, -0.02705, -0.04744, -0.9985, -0.6641, -0.04472, -0.7463, -0.02705, -0.04744, -0.9985, -0.7323, 0.06407, -0.678, -0.07898, -0.006068, -0.9969, 0.07813, -0.186, -0.9794, 0.7268, 0.01525, -0.6867, 0.6831, -0.1762, -0.7088, 0.5386, -0.6054, -0.586, 0.07813, -0.186, -0.9794, 0.6831, -0.1762, -0.7088, 0.07813, -0.186, -0.9794, 0.5386, -0.6054, -0.586, 0.126, -0.7506, -0.6486, -0.01898, -0.1186, -0.9928, 0.126, -0.7506, -0.6486, 0.04166, -0.7172, -0.6957, 0.04166, -0.7172, -0.6957, -0.02705, -0.04744, -0.9985, -0.01898, -0.1186, -0.9928, -0.02705, -0.04744, -0.9985, 0.04166, -0.7172, -0.6957, -0.01918, -0.697, -0.7168, -0.02705, -0.04744, -0.9985, -0.5626, -0.5749, -0.5941, -0.6641, -0.04472, -0.7463, 0.07931, 0.995, -0.06129, 0.692, 0.7219, 0.002836, 0.6896, 0.7238, -0.02544, 0.692, 0.7219, 0.002836, 0.1538, 0.9875, 0.03331, 0.7034, 0.7058, 0.08416, 0.1538, 0.9875, 0.03331, 0.692, 0.7219, 0.002836, 0.1588, 0.9873, -0.008904, 0.692, 0.7219, 0.002836, 0.07931, 0.995, -0.06129, 0.1588, 0.9873, -0.008904, -0.7183, 0.6812, 0.1414, -0.1205, 0.9925, -0.01899, -0.7471, 0.6623, -0.05647, -0.1181, 0.987, 0.1094, -0.1205, 0.9925, -0.01899, -0.7183, 0.6812, 0.1414, -0.5461, 0.6158, 0.568, -0.1181, 0.987, 0.1094, -0.7183, 0.6812, 0.1414, -0.1582, 0.6588, 0.7355, -0.1181, 0.987, 0.1094, -0.5461, 0.6158, 0.568, -0.03128, 0.6829, 0.7299, -0.01325, 0.9949, 0.1004, -0.1582, 0.6588, 0.7355, 0.1788, 0.6941, 0.6973, -0.01325, 0.9949, 0.1004, -0.03128, 0.6829, 0.7299, 0.6269, 0.5181, 0.5819, 0.1538, 0.9875, 0.03331, 0.1788, 0.6941, 0.6973, 0.1538, 0.9875, 0.03331, 0.6269, 0.5181, 0.5819, 0.7034, 0.7058, 0.08416, 0.6306, 0.5544, -0.5431, 0.07931, 0.995, -0.06129, 0.6896, 0.7238, -0.02544, 0.07931, 0.995, -0.06129, 0.6306, 0.5544, -0.5431, 0.06982, 0.7288, -0.6812, -0.005459, 0.6804, -0.7328, 0.07931, 0.995, -0.06129, 0.06982, 0.7288, -0.6812, 0.07931, 0.995, -0.06129, -0.005459, 0.6804, -0.7328, 0.01014, 0.9884, -0.1515, -0.1433, 0.6677, -0.7305, 0.01014, 0.9884, -0.1515, -0.005459, 0.6804, -0.7328, -0.1236, 0.9883, -0.08954, -0.6442, 0.5603, -0.5206, -0.7049, 0.7031, -0.09327, -0.7049, 0.7031, -0.09327, -0.1205, 0.9925, -0.01899, -0.1236, 0.9883, -0.08954, -0.1205, 0.9925, -0.01899, -0.7049, 0.7031, -0.09327, -0.7471, 0.6623, -0.05647, -0.5461, 0.6158, 0.568, -0.9954, 0.08672, 0.04094, -0.7127, 0.2041, 0.6711, -0.9995, 0.02102, 0.02276, -0.7127, 0.2041, 0.6711, -0.9954, 0.08672, 0.04094, -0.7127, 0.2041, 0.6711, -0.9995, 0.02102, 0.02276, -0.7497, -0.01503, 0.6616, -0.7497, -0.01503, 0.6616, -0.9995, 0.02102, 0.02276, -0.707, -0.1074, 0.699, -0.707, -0.1074, 0.699, -0.9995, 0.02102, 0.02276, -0.9969, -0.06218, 0.04918, -0.707, -0.1074, 0.699, -0.9969, -0.06218, 0.04918, -0.6459, -0.5371, 0.5425, -0.5626, -0.5749, -0.5941, -0.9996, -0.009512, -0.02658, -0.6641, -0.04472, -0.7463, -0.9989, 0.0373, -0.0295, -0.7157, 0.1202, -0.688, -0.7323, 0.06407, -0.678, -0.9945, 0.09181, -0.05128, -0.7157, 0.1202, -0.688, -0.9989, 0.0373, -0.0295, -0.9945, 0.09181, -0.05128, -0.6442, 0.5603, -0.5206, -0.7157, 0.1202, -0.688, -0.7049, 0.7031, -0.09327, -0.6442, 0.5603, -0.5206, -0.9945, 0.09181, -0.05128, -0.5626, -0.5749, -0.5941, -0.04303, -0.9989, -0.01598, -0.7235, -0.6892, -0.03983, -0.04303, -0.9989, -0.01598, -0.5626, -0.5749, -0.5941, -0.01918, -0.697, -0.7168, 0.04166, -0.7172, -0.6957, -0.04303, -0.9989, -0.01598, -0.01918, -0.697, -0.7168, 0.126, -0.7506, -0.6486, 0.02106, -0.9997, -0.01128, 0.04166, -0.7172, -0.6957, 0.02106, -0.9997, -0.01128, 0.126, -0.7506, -0.6486, 0.06805, -0.9941, -0.08499, 0.5386, -0.6054, -0.586, 0.06805, -0.9941, -0.08499, 0.126, -0.7506, -0.6486, -0.9996, -0.009512, -0.02658, -0.5626, -0.5749, -0.5941, -0.7235, -0.6892, -0.03983, 0.9972, 0.04284, -0.06205, 0.6831, -0.1762, -0.7088, 0.7268, 0.01525, -0.6867, 0.6794, 0.09653, -0.7274, 0.9972, 0.04284, -0.06205, 0.7268, 0.01525, -0.6867, 0.9972, 0.04284, -0.06205, 0.6794, 0.09653, -0.7274, 0.9921, 0.1029, -0.07138, 0.6306, 0.5544, -0.5431, 0.9921, 0.1029, -0.07138, 0.6794, 0.09653, -0.7274, 0.9921, 0.1029, -0.07138, 0.6306, 0.5544, -0.5431, 0.6896, 0.7238, -0.02544])] * 3)])

# ---- objects
ob_killerfrosticeblock = bpy.data.objects.new('KillerFrostIceBlock', me_killerfrosticeblock)

# ---- transforms, parenting, visibility, modifiers, constraints
ob_killerfrosticeblock.location = (0.4994, -0.4923, 0.4291)
ob_killerfrosticeblock.rotation_euler = (1.571, -0.0, 0.0)
ob_killerfrosticeblock.scale = (1.876, 1.876, 1.876)
ob_killerfrosticeblock.lineart.crease_threshold = 0.0

# ---- collection membership
col_collection_1.objects.link(ob_killerfrosticeblock)

# ---- scene / render settings (as saved in the file)
scene.frame_start = 1; scene.frame_end = 250; scene.frame_set(1)
scene.render.engine = 'BLENDER_EEVEE_NEXT'
scene.render.resolution_percentage = 50
scene.render.dither_intensity = 0.0
scene.cycles.use_denoising = False
scene.cycles.samples = 128
scene.cycles.sampling_pattern = 'TABULATED_SOBOL'
scene.cycles.light_sampling_threshold = 0.0
scene.cycles.use_adaptive_sampling = False
scene.cycles.use_light_tree = False
scene.cycles.blur_glossy = 0.0
scene.cycles.sample_clamp_indirect = 0.0
scene.view_settings.view_transform = 'Standard'
bpy.context.view_layer.update()

# ---- added for rendering (the .blend has no active camera and no usable light): camera, sun
cam_auto = bpy.data.cameras.new('AutoCamera')
cam_auto.lens = 50.0
cam_auto.sensor_width = 36.0
cam_auto.clip_end = 1000.0
ob_auto_camera = bpy.data.objects.new('AutoCamera', cam_auto)
scene.collection.objects.link(ob_auto_camera)
ob_auto_camera.location = (2.27178, -2.60899, 1.86018)
ob_auto_camera.rotation_euler = (1.09748, -7.21219e-08, 0.694738)
scene.camera = ob_auto_camera
light_auto_sun = bpy.data.lights.new('AutoSun', 'SUN')
light_auto_sun.energy = 3.0
light_auto_sun.angle = 0.0523599
ob_auto_sun = bpy.data.objects.new('AutoSun', light_auto_sun)
scene.collection.objects.link(ob_auto_sun)
ob_auto_sun.rotation_euler = (0.872665, 0.174533, 0.523599)
bpy.context.view_layer.update()
